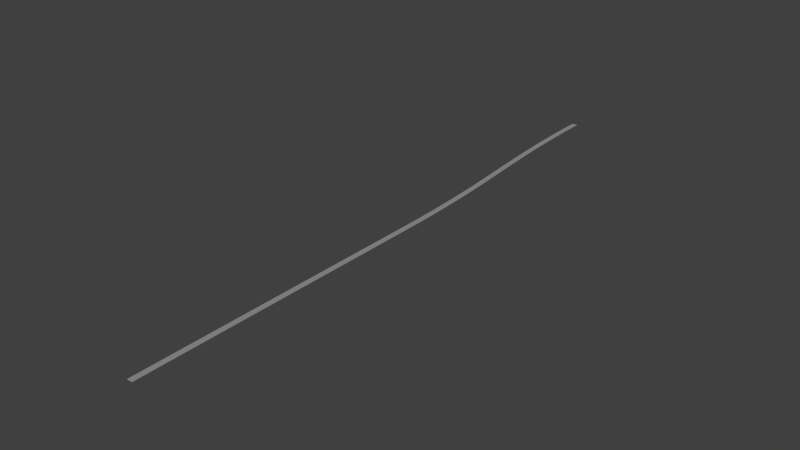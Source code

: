 # Source: swi-tracks-2.blend  (saved by Blender 2.69.0; exported with 4.5.12 LTS)
import bpy
from mathutils import Matrix  # noqa: F401  (used for matrix-valued properties, if any)

bpy.ops.wm.read_factory_settings(use_empty=True)
scene = bpy.context.scene
scene.name = 'Scene'

# ---- collections
col_collection_1 = bpy.data.collections.new('Collection 1'); scene.collection.children.link(col_collection_1)
col_collection_2 = bpy.data.collections.new('Collection 2'); scene.collection.children.link(col_collection_2)
col_collection_3 = bpy.data.collections.new('Collection 3'); scene.collection.children.link(col_collection_3)

# ---- materials (node trees are filled in below, after node groups)
mat_track_003 = bpy.data.materials.new('Track.003')
mat_track_003.alpha_threshold = 0.0
mat_track_003.use_transparent_shadow = False
mat_track_003.diffuse_color = (0.305, 0.305, 0.305, 1.0)
mat_track_003.specular_color = (0.0, 0.0, 0.0)
mat_track_003.roughness = 0.5
mat_track_003.specular_intensity = 0.2
mat_track_003.line_color = (0.0, 0.0, 0.0, 1.0)
mat_track_005 = bpy.data.materials.new('Track.005')
mat_track_005.alpha_threshold = 0.0
mat_track_005.use_transparent_shadow = False
mat_track_005.diffuse_color = (0.305, 0.305, 0.305, 1.0)
mat_track_005.specular_color = (0.0, 0.0, 0.0)
mat_track_005.roughness = 0.5
mat_track_005.specular_intensity = 0.2
mat_track_005.line_color = (0.0, 0.0, 0.0, 1.0)

# ---- material node trees

# ---- world
world_world = bpy.data.worlds.new('World'); scene.world = world_world
world_world.color = (0.05088, 0.05088, 0.05088)
world_world.use_sun_shadow = False
world_world.sun_shadow_jitter_overblur = 0.0
world_world.cycles.sampling_method = 'MANUAL'
world_world.cycles.sample_map_resolution = 256

# ---- meshes
me_cube_006 = bpy.data.meshes.new('Cube.006')
me_cube_006.from_pydata([(-0.7175, -1.043e-06, -2.98e-09), (0.7175, -1.043e-06, -2.98e-09), (-0.7175, -1.043e-06, 0.1), (0.7175, -1.043e-06, 0.1), (-0.7188, 0.2212, -2.98e-09), (0.7162, 0.222, -2.98e-09), (-0.7188, 0.2212, 0.1), (0.7162, 0.222, 0.1), (-0.7227, 0.4424, -2.98e-09), (0.7122, 0.444, -2.98e-09), (-0.7227, 0.4424, 0.1), (0.7122, 0.444, 0.1), (-0.7293, 0.6637, -2.98e-09), (0.7056, 0.666, -2.98e-09), (-0.7293, 0.6637, 0.1), (0.7056, 0.666, 0.1), (-0.7385, 0.8849, -2.98e-09), (0.6964, 0.8881, -2.98e-09), (-0.7385, 0.8849, 0.1), (0.6964, 0.8881, 0.1), (-0.7503, 1.106, -2.98e-09), (0.6846, 1.11, -2.98e-09), (-0.7503, 1.106, 0.1), (0.6846, 1.11, 0.1), (-0.7648, 1.327, -2.98e-09), (0.6701, 1.332, -2.98e-09), (-0.7648, 1.327, 0.1), (0.6701, 1.332, 0.1), (-0.7818, 1.548, -2.98e-09), (0.6529, 1.554, -2.98e-09), (-0.7818, 1.548, 0.1), (0.6529, 1.554, 0.1), (-0.8015, 1.77, -2.98e-09), (0.6332, 1.776, -2.98e-09), (-0.8015, 1.77, 0.1), (0.6332, 1.776, 0.1), (-0.8239, 1.991, -2.98e-09), (0.6108, 1.998, -2.98e-09), (-0.8239, 1.991, 0.1), (0.6108, 1.998, 0.1), (-0.8488, 2.212, -2.98e-09), (0.5857, 2.22, -2.98e-09), (-0.8488, 2.212, 0.1), (0.5857, 2.22, 0.1), (-0.8764, 2.433, -2.98e-09), (0.558, 2.442, -2.98e-09), (-0.8764, 2.433, 0.1), (0.558, 2.442, 0.1), (-0.9066, 2.654, -2.98e-09), (0.5277, 2.664, -2.98e-09), (-0.9066, 2.654, 0.1), (0.5277, 2.664, 0.1), (-0.9394, 2.875, -2.98e-09), (0.4948, 2.886, -2.98e-09), (-0.9394, 2.875, 0.1), (0.4948, 2.886, 0.1), (-0.9749, 3.096, -2.98e-09), (0.4592, 3.108, -2.98e-09), (-0.9749, 3.096, 0.1), (0.4592, 3.108, 0.1), (-1.013, 3.318, -2.98e-09), (0.421, 3.329, -2.98e-09), (-1.013, 3.318, 0.1), (0.421, 3.329, 0.1), (-1.054, 3.539, -2.98e-09), (0.3801, 3.551, -2.98e-09), (-1.054, 3.539, 0.1), (0.3801, 3.551, 0.1), (-1.097, 3.76, -2.98e-09), (0.3366, 3.773, -2.98e-09), (-1.097, 3.76, 0.1), (0.3366, 3.773, 0.1), (-1.143, 3.981, -2.98e-09), (0.2905, 3.995, -2.98e-09), (-1.143, 3.981, 0.1), (0.2905, 3.995, 0.1), (-1.192, 4.202, -2.98e-09), (0.2418, 4.217, -2.98e-09), (-1.192, 4.202, 0.1), (0.2418, 4.217, 0.1), (-1.243, 4.423, -2.98e-09), (0.1904, 4.438, -2.98e-09), (-1.243, 4.423, 0.1), (0.1904, 4.438, 0.1), (-1.297, 4.643, -2.98e-09), (0.1363, 4.66, -2.98e-09), (-1.297, 4.643, 0.1), (0.1363, 4.66, 0.1), (-1.353, 4.864, -2.98e-09), (0.07969, 4.882, -2.98e-09), (-1.353, 4.864, 0.1), (0.07969, 4.882, 0.1), (-1.412, 5.085, -2.98e-09), (0.0204, 5.103, -2.98e-09), (-1.412, 5.085, 0.1), (0.0204, 5.103, 0.1), (-1.474, 5.306, -2.98e-09), (-0.04152, 5.325, -2.98e-09), (-1.474, 5.306, 0.1), (-0.04152, 5.325, 0.1), (-1.538, 5.527, -2.98e-09), (-0.1061, 5.547, -2.98e-09), (-1.538, 5.527, 0.1), (-0.1061, 5.547, 0.1), (-1.605, 5.748, -2.98e-09), (-0.1733, 5.768, -2.98e-09), (-1.605, 5.748, 0.1), (-0.1733, 5.768, 0.1), (-1.675, 5.968, -2.98e-09), (-0.2431, 5.99, -2.98e-09), (-1.675, 5.968, 0.1), (-0.2431, 5.99, 0.1), (-1.747, 6.189, -2.98e-09), (-0.3155, 6.211, -2.98e-09), (-1.747, 6.189, 0.1), (-0.3155, 6.211, 0.1), (-1.822, 6.41, -2.98e-09), (-0.3906, 6.433, -2.98e-09), (-1.822, 6.41, 0.1), (-0.3906, 6.433, 0.1), (-1.899, 6.63, -2.98e-09), (-0.4683, 6.654, -2.98e-09), (-1.899, 6.63, 0.1), (-0.4683, 6.654, 0.1), (-1.979, 6.851, -2.98e-09), (-0.5486, 6.875, -2.98e-09), (-1.979, 6.851, 0.1), (-0.5486, 6.875, 0.1), (-2.062, 7.071, -2.98e-09), (-0.6316, 7.097, -2.98e-09), (-2.062, 7.071, 0.1), (-0.6316, 7.097, 0.1), (-2.147, 7.292, -2.98e-09), (-0.7172, 7.318, -2.98e-09), (-2.147, 7.292, 0.1), (-0.7172, 7.318, 0.1)], [], [(3, 2, 0, 1), (4, 8, 9, 5), (0, 4, 5, 1), (3, 7, 6, 2), (1, 5, 7, 3), (2, 6, 4, 0), (8, 12, 13, 9), (7, 11, 10, 6), (5, 9, 11, 7), (6, 10, 8, 4), (12, 16, 17, 13), (11, 15, 14, 10), (9, 13, 15, 11), (10, 14, 12, 8), (16, 20, 21, 17), (15, 19, 18, 14), (13, 17, 19, 15), (14, 18, 16, 12), (20, 24, 25, 21), (19, 23, 22, 18), (17, 21, 23, 19), (18, 22, 20, 16), (24, 28, 29, 25), (23, 27, 26, 22), (21, 25, 27, 23), (22, 26, 24, 20), (28, 32, 33, 29), (27, 31, 30, 26), (25, 29, 31, 27), (26, 30, 28, 24), (32, 36, 37, 33), (31, 35, 34, 30), (29, 33, 35, 31), (30, 34, 32, 28), (36, 40, 41, 37), (35, 39, 38, 34), (33, 37, 39, 35), (34, 38, 36, 32), (40, 44, 45, 41), (39, 43, 42, 38), (37, 41, 43, 39), (38, 42, 40, 36), (44, 48, 49, 45), (43, 47, 46, 42), (41, 45, 47, 43), (42, 46, 44, 40), (48, 52, 53, 49), (47, 51, 50, 46), (45, 49, 51, 47), (46, 50, 48, 44), (52, 56, 57, 53), (51, 55, 54, 50), (49, 53, 55, 51), (50, 54, 52, 48), (56, 60, 61, 57), (55, 59, 58, 54), (53, 57, 59, 55), (54, 58, 56, 52), (60, 64, 65, 61), (59, 63, 62, 58), (57, 61, 63, 59), (58, 62, 60, 56), (64, 68, 69, 65), (63, 67, 66, 62), (61, 65, 67, 63), (62, 66, 64, 60), (68, 72, 73, 69), (67, 71, 70, 66), (65, 69, 71, 67), (66, 70, 68, 64), (72, 76, 77, 73), (71, 75, 74, 70), (69, 73, 75, 71), (70, 74, 72, 68), (76, 80, 81, 77), (75, 79, 78, 74), (73, 77, 79, 75), (74, 78, 76, 72), (80, 84, 85, 81), (79, 83, 82, 78), (77, 81, 83, 79), (78, 82, 80, 76), (84, 88, 89, 85), (83, 87, 86, 82), (81, 85, 87, 83), (82, 86, 84, 80), (88, 92, 93, 89), (87, 91, 90, 86), (85, 89, 91, 87), (86, 90, 88, 84), (92, 96, 97, 93), (91, 95, 94, 90), (89, 93, 95, 91), (90, 94, 92, 88), (96, 100, 101, 97), (95, 99, 98, 94), (93, 97, 99, 95), (94, 98, 96, 92), (100, 104, 105, 101), (99, 103, 102, 98), (97, 101, 103, 99), (98, 102, 100, 96), (104, 108, 109, 105), (103, 107, 106, 102), (101, 105, 107, 103), (102, 106, 104, 100), (108, 112, 113, 109), (107, 111, 110, 106), (105, 109, 111, 107), (106, 110, 108, 104), (112, 116, 117, 113), (111, 115, 114, 110), (109, 113, 115, 111), (110, 114, 112, 108), (116, 120, 121, 117), (115, 119, 118, 114), (113, 117, 119, 115), (114, 118, 116, 112), (120, 124, 125, 121), (119, 123, 122, 118), (117, 121, 123, 119), (118, 122, 120, 116), (124, 128, 129, 125), (123, 127, 126, 122), (121, 125, 127, 123), (122, 126, 124, 120), (128, 132, 133, 129), (127, 131, 130, 126), (125, 129, 131, 127), (126, 130, 128, 124), (135, 133, 132, 134), (131, 135, 134, 130), (129, 133, 135, 131), (130, 134, 132, 128)])
me_cube_006.materials.append(mat_track_003)
me_cube_006.use_remesh_preserve_volume = False
me_cube_006.use_remesh_preserve_attributes = False
me_cube_006.use_mirror_vertex_groups = False
me_cube_006.update()
me_cube_007 = bpy.data.meshes.new('Cube.007')
me_cube_007.from_pydata([(-0.7175, -1.043e-06, -2.98e-09), (0.7175, -1.043e-06, -2.98e-09), (-0.7175, -1.043e-06, 0.1), (0.7175, -1.043e-06, 0.1), (-0.7188, 0.2212, -2.98e-09), (0.7162, 0.222, -2.98e-09), (-0.7188, 0.2212, 0.1), (0.7162, 0.222, 0.1), (-0.7227, 0.4424, -2.98e-09), (0.7122, 0.444, -2.98e-09), (-0.7227, 0.4424, 0.1), (0.7122, 0.444, 0.1), (-0.7293, 0.6637, -2.98e-09), (0.7056, 0.666, -2.98e-09), (-0.7293, 0.6637, 0.1), (0.7056, 0.666, 0.1), (-0.7385, 0.8849, -2.98e-09), (0.6964, 0.8881, -2.98e-09), (-0.7385, 0.8849, 0.1), (0.6964, 0.8881, 0.1), (-0.7503, 1.106, -2.98e-09), (0.6846, 1.11, -2.98e-09), (-0.7503, 1.106, 0.1), (0.6846, 1.11, 0.1), (-0.7648, 1.327, -2.98e-09), (0.6701, 1.332, -2.98e-09), (-0.7648, 1.327, 0.1), (0.6701, 1.332, 0.1), (-0.7818, 1.548, -2.98e-09), (0.6529, 1.554, -2.98e-09), (-0.7818, 1.548, 0.1), (0.6529, 1.554, 0.1), (-0.8015, 1.77, -2.98e-09), (0.6332, 1.776, -2.98e-09), (-0.8015, 1.77, 0.1), (0.6332, 1.776, 0.1), (-0.8239, 1.991, -2.98e-09), (0.6108, 1.998, -2.98e-09), (-0.8239, 1.991, 0.1), (0.6108, 1.998, 0.1), (-0.8488, 2.212, -2.98e-09), (0.5857, 2.22, -2.98e-09), (-0.8488, 2.212, 0.1), (0.5857, 2.22, 0.1), (-0.8764, 2.433, -2.98e-09), (0.558, 2.442, -2.98e-09), (-0.8764, 2.433, 0.1), (0.558, 2.442, 0.1), (-0.9066, 2.654, -2.98e-09), (0.5277, 2.664, -2.98e-09), (-0.9066, 2.654, 0.1), (0.5277, 2.664, 0.1), (-0.9394, 2.875, -2.98e-09), (0.4948, 2.886, -2.98e-09), (-0.9394, 2.875, 0.1), (0.4948, 2.886, 0.1), (-0.9749, 3.096, -2.98e-09), (0.4592, 3.108, -2.98e-09), (-0.9749, 3.096, 0.1), (0.4592, 3.108, 0.1), (-1.013, 3.318, -2.98e-09), (0.421, 3.329, -2.98e-09), (-1.013, 3.318, 0.1), (0.421, 3.329, 0.1), (-1.054, 3.539, -2.98e-09), (0.3801, 3.551, -2.98e-09), (-1.054, 3.539, 0.1), (0.3801, 3.551, 0.1), (-1.097, 3.76, -2.98e-09), (0.3366, 3.773, -2.98e-09), (-1.097, 3.76, 0.1), (0.3366, 3.773, 0.1), (-1.143, 3.981, -2.98e-09), (0.2905, 3.995, -2.98e-09), (-1.143, 3.981, 0.1), (0.2905, 3.995, 0.1), (-1.192, 4.202, -2.98e-09), (0.2418, 4.217, -2.98e-09), (-1.192, 4.202, 0.1), (0.2418, 4.217, 0.1), (-1.243, 4.423, -2.98e-09), (0.1904, 4.438, -2.98e-09), (-1.243, 4.423, 0.1), (0.1904, 4.438, 0.1), (-1.297, 4.643, -2.98e-09), (0.1363, 4.66, -2.98e-09), (-1.297, 4.643, 0.1), (0.1363, 4.66, 0.1), (-1.353, 4.864, -2.98e-09), (0.07969, 4.882, -2.98e-09), (-1.353, 4.864, 0.1), (0.07969, 4.882, 0.1), (-1.412, 5.085, -2.98e-09), (0.0204, 5.103, -2.98e-09), (-1.412, 5.085, 0.1), (0.0204, 5.103, 0.1), (-1.474, 5.306, -2.98e-09), (-0.04152, 5.325, -2.98e-09), (-1.474, 5.306, 0.1), (-0.04152, 5.325, 0.1), (-1.538, 5.527, -2.98e-09), (-0.1061, 5.547, -2.98e-09), (-1.538, 5.527, 0.1), (-0.1061, 5.547, 0.1), (-1.605, 5.748, -2.98e-09), (-0.1733, 5.768, -2.98e-09), (-1.605, 5.748, 0.1), (-0.1733, 5.768, 0.1), (-1.675, 5.968, -2.98e-09), (-0.2431, 5.99, -2.98e-09), (-1.675, 5.968, 0.1), (-0.2431, 5.99, 0.1), (-1.747, 6.189, -2.98e-09), (-0.3155, 6.211, -2.98e-09), (-1.747, 6.189, 0.1), (-0.3155, 6.211, 0.1), (-1.822, 6.41, -2.98e-09), (-0.3906, 6.433, -2.98e-09), (-1.822, 6.41, 0.1), (-0.3906, 6.433, 0.1), (-1.899, 6.63, -2.98e-09), (-0.4683, 6.654, -2.98e-09), (-1.899, 6.63, 0.1), (-0.4683, 6.654, 0.1), (-1.979, 6.851, -2.98e-09), (-0.5486, 6.875, -2.98e-09), (-1.979, 6.851, 0.1), (-0.5486, 6.875, 0.1), (-2.062, 7.071, -2.98e-09), (-0.6316, 7.097, -2.98e-09), (-2.062, 7.071, 0.1), (-0.6316, 7.097, 0.1), (-2.147, 7.292, -2.98e-09), (-0.7172, 7.318, -2.98e-09), (-2.147, 7.292, 0.1), (-0.7172, 7.318, 0.1)], [], [(3, 2, 0, 1), (4, 8, 9, 5), (0, 4, 5, 1), (3, 7, 6, 2), (1, 5, 7, 3), (2, 6, 4, 0), (8, 12, 13, 9), (7, 11, 10, 6), (5, 9, 11, 7), (6, 10, 8, 4), (12, 16, 17, 13), (11, 15, 14, 10), (9, 13, 15, 11), (10, 14, 12, 8), (16, 20, 21, 17), (15, 19, 18, 14), (13, 17, 19, 15), (14, 18, 16, 12), (20, 24, 25, 21), (19, 23, 22, 18), (17, 21, 23, 19), (18, 22, 20, 16), (24, 28, 29, 25), (23, 27, 26, 22), (21, 25, 27, 23), (22, 26, 24, 20), (28, 32, 33, 29), (27, 31, 30, 26), (25, 29, 31, 27), (26, 30, 28, 24), (32, 36, 37, 33), (31, 35, 34, 30), (29, 33, 35, 31), (30, 34, 32, 28), (36, 40, 41, 37), (35, 39, 38, 34), (33, 37, 39, 35), (34, 38, 36, 32), (40, 44, 45, 41), (39, 43, 42, 38), (37, 41, 43, 39), (38, 42, 40, 36), (44, 48, 49, 45), (43, 47, 46, 42), (41, 45, 47, 43), (42, 46, 44, 40), (48, 52, 53, 49), (47, 51, 50, 46), (45, 49, 51, 47), (46, 50, 48, 44), (52, 56, 57, 53), (51, 55, 54, 50), (49, 53, 55, 51), (50, 54, 52, 48), (56, 60, 61, 57), (55, 59, 58, 54), (53, 57, 59, 55), (54, 58, 56, 52), (60, 64, 65, 61), (59, 63, 62, 58), (57, 61, 63, 59), (58, 62, 60, 56), (64, 68, 69, 65), (63, 67, 66, 62), (61, 65, 67, 63), (62, 66, 64, 60), (68, 72, 73, 69), (67, 71, 70, 66), (65, 69, 71, 67), (66, 70, 68, 64), (72, 76, 77, 73), (71, 75, 74, 70), (69, 73, 75, 71), (70, 74, 72, 68), (76, 80, 81, 77), (75, 79, 78, 74), (73, 77, 79, 75), (74, 78, 76, 72), (80, 84, 85, 81), (79, 83, 82, 78), (77, 81, 83, 79), (78, 82, 80, 76), (84, 88, 89, 85), (83, 87, 86, 82), (81, 85, 87, 83), (82, 86, 84, 80), (88, 92, 93, 89), (87, 91, 90, 86), (85, 89, 91, 87), (86, 90, 88, 84), (92, 96, 97, 93), (91, 95, 94, 90), (89, 93, 95, 91), (90, 94, 92, 88), (96, 100, 101, 97), (95, 99, 98, 94), (93, 97, 99, 95), (94, 98, 96, 92), (100, 104, 105, 101), (99, 103, 102, 98), (97, 101, 103, 99), (98, 102, 100, 96), (104, 108, 109, 105), (103, 107, 106, 102), (101, 105, 107, 103), (102, 106, 104, 100), (108, 112, 113, 109), (107, 111, 110, 106), (105, 109, 111, 107), (106, 110, 108, 104), (112, 116, 117, 113), (111, 115, 114, 110), (109, 113, 115, 111), (110, 114, 112, 108), (116, 120, 121, 117), (115, 119, 118, 114), (113, 117, 119, 115), (114, 118, 116, 112), (120, 124, 125, 121), (119, 123, 122, 118), (117, 121, 123, 119), (118, 122, 120, 116), (124, 128, 129, 125), (123, 127, 126, 122), (121, 125, 127, 123), (122, 126, 124, 120), (128, 132, 133, 129), (127, 131, 130, 126), (125, 129, 131, 127), (126, 130, 128, 124), (135, 133, 132, 134), (131, 135, 134, 130), (129, 133, 135, 131), (130, 134, 132, 128)])
me_cube_007.materials.append(mat_track_003)
me_cube_007.use_remesh_preserve_volume = False
me_cube_007.use_remesh_preserve_attributes = False
me_cube_007.use_mirror_vertex_groups = False
me_cube_007.update()
me_cube_011 = bpy.data.meshes.new('Cube.011')
me_cube_011.from_pydata([(-0.7175, -1.043e-06, -2.98e-09), (-0.7175, 35.0, -2.98e-09), (0.7175, 35.0, -2.98e-09), (0.7175, -1.043e-06, -2.98e-09), (-0.7175, -1.043e-06, 0.1), (-0.7175, 35.0, 0.1), (0.7175, 35.0, 0.1), (0.7175, -1.043e-06, 0.1)], [], [(4, 5, 1, 0), (5, 6, 2, 1), (6, 7, 3, 2), (7, 4, 0, 3), (0, 1, 2, 3), (7, 6, 5, 4)])
me_cube_011.materials.append(mat_track_003)
me_cube_011.use_remesh_preserve_volume = False
me_cube_011.use_remesh_preserve_attributes = False
me_cube_011.use_mirror_vertex_groups = False
me_cube_011.update()
me_cube_018 = bpy.data.meshes.new('Cube.018')
me_cube_018.from_pydata([(-0.7175, -1.043e-06, -2.98e-09), (-0.7175, 35.0, -2.98e-09), (0.7175, 35.0, -2.98e-09), (0.7175, -1.043e-06, -2.98e-09), (-0.7175, -1.043e-06, 0.1), (-0.7175, 35.0, 0.1), (0.7175, 35.0, 0.1), (0.7175, -1.043e-06, 0.1)], [], [(4, 5, 1, 0), (5, 6, 2, 1), (6, 7, 3, 2), (7, 4, 0, 3), (0, 1, 2, 3), (7, 6, 5, 4)])
me_cube_018.materials.append(mat_track_005)
me_cube_018.use_remesh_preserve_volume = False
me_cube_018.use_remesh_preserve_attributes = False
me_cube_018.use_mirror_vertex_groups = False
me_cube_018.update()

# ---- objects
ob_lefttrack_004 = bpy.data.objects.new('LeftTrack.004', me_cube_006)
ob_lefttrack_005 = bpy.data.objects.new('LeftTrack.005', me_cube_007)
ob_lefttrack_006 = bpy.data.objects.new('LeftTrack.006', me_cube_011)
ob_righttrack = bpy.data.objects.new('RightTrack', me_cube_018)

# ---- transforms, parenting, visibility, modifiers, constraints
ob_lefttrack_004.location = (2.0, 81.02, 0.0)
ob_lefttrack_004.scale = (1.0, 4.63, 1.0)
ob_lefttrack_004.lineart.crease_threshold = 0.0
ob_lefttrack_005.location = (-2.0, 162.0, 0.0)
ob_lefttrack_005.rotation_euler = (0.0, 0.0, 3.142)
ob_lefttrack_005.scale = (1.0, 4.63, 1.0)
ob_lefttrack_005.lineart.crease_threshold = 0.0
ob_lefttrack_006.location = (0.5678, 114.8, 0.0)
ob_lefttrack_006.rotation_euler = (0.0, 0.0, 0.08465)
ob_lefttrack_006.scale = (1.0, 0.3836, 1.0)
ob_lefttrack_006.lineart.crease_threshold = 0.0
ob_righttrack.location = (2.0, 0.0, 0.0)
ob_righttrack.scale = (1.0, 2.315, 1.0)
ob_righttrack.lineart.crease_threshold = 0.0

# ---- collection membership
col_collection_1.objects.link(ob_lefttrack_004)
col_collection_1.objects.link(ob_lefttrack_005)
col_collection_1.objects.link(ob_lefttrack_006)
col_collection_1.objects.link(ob_righttrack)
col_collection_2.objects.link(ob_lefttrack_004)
col_collection_2.objects.link(ob_lefttrack_005)
col_collection_2.objects.link(ob_lefttrack_006)
col_collection_3.objects.link(ob_lefttrack_004)
col_collection_3.objects.link(ob_lefttrack_005)
col_collection_3.objects.link(ob_lefttrack_006)

# ---- scene / render settings (as saved in the file)
scene.frame_start = 1; scene.frame_end = 250; scene.frame_set(84)
scene.render.engine = 'BLENDER_EEVEE_NEXT'
scene.render.image_settings.compression = 90
scene.render.resolution_percentage = 50
scene.render.dither_intensity = 0.0
scene.cycles.use_denoising = False
scene.cycles.samples = 10
scene.cycles.sampling_pattern = 'TABULATED_SOBOL'
scene.cycles.light_sampling_threshold = 0.0
scene.cycles.use_adaptive_sampling = False
scene.cycles.use_light_tree = False
scene.cycles.blur_glossy = 0.0
scene.cycles.volume_bounces = 1
scene.cycles.pixel_filter_type = 'GAUSSIAN'
scene.cycles.sample_clamp_indirect = 0.0
scene.view_settings.view_transform = 'Standard'
bpy.context.view_layer.update()

# ---- added for rendering (the .blend has no active camera and no usable light): camera, sun
cam_auto = bpy.data.cameras.new('AutoCamera')
cam_auto.lens = 50.0
cam_auto.sensor_width = 36.0
cam_auto.clip_end = 2632.62
ob_auto_camera = bpy.data.objects.new('AutoCamera', cam_auto)
scene.collection.objects.link(ob_auto_camera)
ob_auto_camera.location = (150.008, -98.9893, 120.056)
ob_auto_camera.rotation_euler = (1.09748, -7.21219e-08, 0.694738)
scene.camera = ob_auto_camera
light_auto_sun = bpy.data.lights.new('AutoSun', 'SUN')
light_auto_sun.energy = 3.0
light_auto_sun.angle = 0.0523599
ob_auto_sun = bpy.data.objects.new('AutoSun', light_auto_sun)
scene.collection.objects.link(ob_auto_sun)
ob_auto_sun.rotation_euler = (0.872665, 0.174533, 0.523599)
bpy.context.view_layer.update()
